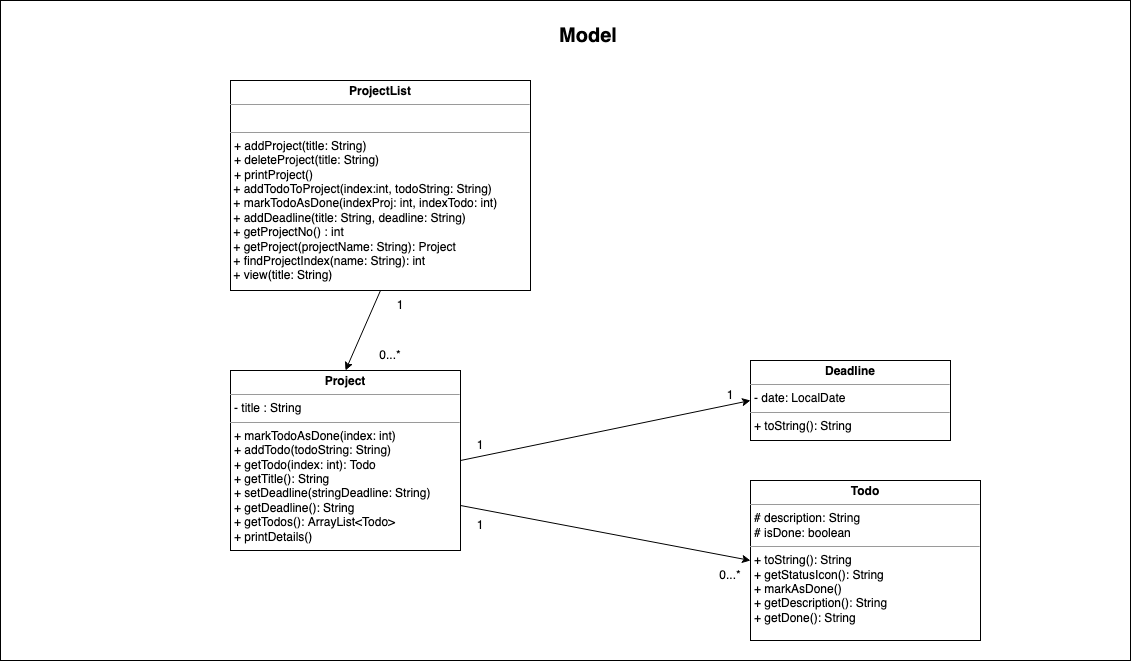

The diagram above was exported from draw.io. Its source (the exported page's mxGraphModel, read from the mxfile embedded in the PNG):
<mxGraphModel dx="1329" dy="777" grid="1" gridSize="10" guides="1" tooltips="1" connect="1" arrows="1" fold="1" page="1" pageScale="1" pageWidth="2336" pageHeight="1654" math="0" shadow="0">
  <root>
    <mxCell id="0" />
    <mxCell id="1" parent="0" />
    <mxCell id="aDYoUIKqIkgJLkMVroSc-15" value="" style="rounded=0;whiteSpace=wrap;html=1;" vertex="1" parent="1">
      <mxGeometry x="580" y="40" width="1130" height="660" as="geometry" />
    </mxCell>
    <mxCell id="aDYoUIKqIkgJLkMVroSc-5" style="rounded=0;orthogonalLoop=1;jettySize=auto;html=1;exitX=0.5;exitY=1;exitDx=0;exitDy=0;entryX=0.5;entryY=0;entryDx=0;entryDy=0;" edge="1" parent="1" source="aDYoUIKqIkgJLkMVroSc-1" target="aDYoUIKqIkgJLkMVroSc-2">
      <mxGeometry relative="1" as="geometry" />
    </mxCell>
    <mxCell id="aDYoUIKqIkgJLkMVroSc-1" value="&lt;p style=&quot;margin: 0px ; margin-top: 4px ; text-align: center&quot;&gt;&lt;b&gt;ProjectList&lt;/b&gt;&lt;/p&gt;&lt;hr size=&quot;1&quot;&gt;&lt;p style=&quot;margin: 0px ; margin-left: 4px&quot;&gt;&lt;br&gt;&lt;/p&gt;&lt;hr size=&quot;1&quot;&gt;&lt;p style=&quot;margin: 0px ; margin-left: 4px&quot;&gt;+ addProject(title: String)&lt;/p&gt;&lt;p style=&quot;margin: 0px ; margin-left: 4px&quot;&gt;+ deleteProject(title: String)&lt;/p&gt;&lt;p style=&quot;margin: 0px ; margin-left: 4px&quot;&gt;+ printProject()&lt;/p&gt;&amp;nbsp;+ addTodoToProject(index:int, todoString: String)&lt;br&gt;&amp;nbsp;+ markTodoAsDone(indexProj: int, indexTodo: int)&lt;br&gt;&amp;nbsp;+ addDeadline(title: String, deadline: String)&lt;br&gt;&amp;nbsp;+ getProjectNo() : int&lt;br&gt;&amp;nbsp;+ getProject(projectName: String): Project&lt;br&gt;&amp;nbsp;+ findProjectIndex(name: String): int&lt;br&gt;&amp;nbsp;+ view(title: String)" style="verticalAlign=top;align=left;overflow=fill;fontSize=12;fontFamily=Helvetica;html=1;" vertex="1" parent="1">
      <mxGeometry x="810" y="120" width="300" height="210" as="geometry" />
    </mxCell>
    <mxCell id="aDYoUIKqIkgJLkMVroSc-6" style="edgeStyle=none;rounded=0;orthogonalLoop=1;jettySize=auto;html=1;exitX=1;exitY=0.5;exitDx=0;exitDy=0;entryX=0;entryY=0.5;entryDx=0;entryDy=0;" edge="1" parent="1" source="aDYoUIKqIkgJLkMVroSc-2" target="aDYoUIKqIkgJLkMVroSc-3">
      <mxGeometry relative="1" as="geometry" />
    </mxCell>
    <mxCell id="aDYoUIKqIkgJLkMVroSc-7" style="edgeStyle=none;rounded=0;orthogonalLoop=1;jettySize=auto;html=1;exitX=1;exitY=0.75;exitDx=0;exitDy=0;entryX=0;entryY=0.5;entryDx=0;entryDy=0;" edge="1" parent="1" source="aDYoUIKqIkgJLkMVroSc-2" target="aDYoUIKqIkgJLkMVroSc-4">
      <mxGeometry relative="1" as="geometry" />
    </mxCell>
    <mxCell id="aDYoUIKqIkgJLkMVroSc-2" value="&lt;p style=&quot;margin: 0px ; margin-top: 4px ; text-align: center&quot;&gt;&lt;b&gt;Project&lt;/b&gt;&lt;/p&gt;&lt;hr size=&quot;1&quot;&gt;&lt;p style=&quot;margin: 0px ; margin-left: 4px&quot;&gt;- title : String&lt;/p&gt;&lt;hr size=&quot;1&quot;&gt;&lt;p style=&quot;margin: 0px ; margin-left: 4px&quot;&gt;+ markTodoAsDone(index: int)&lt;/p&gt;&lt;p style=&quot;margin: 0px ; margin-left: 4px&quot;&gt;+ addTodo(todoString: String)&lt;/p&gt;&lt;p style=&quot;margin: 0px ; margin-left: 4px&quot;&gt;+ getTodo(index: int): Todo&lt;/p&gt;&lt;p style=&quot;margin: 0px ; margin-left: 4px&quot;&gt;+ getTitle(): String&lt;/p&gt;&lt;p style=&quot;margin: 0px ; margin-left: 4px&quot;&gt;+ setDeadline(stringDeadline: String)&lt;/p&gt;&lt;p style=&quot;margin: 0px ; margin-left: 4px&quot;&gt;+ getDeadline(): String&lt;/p&gt;&lt;p style=&quot;margin: 0px ; margin-left: 4px&quot;&gt;+ getTodos(): ArrayList&amp;lt;Todo&amp;gt;&lt;/p&gt;&lt;p style=&quot;margin: 0px ; margin-left: 4px&quot;&gt;+ printDetails()&lt;/p&gt;" style="verticalAlign=top;align=left;overflow=fill;fontSize=12;fontFamily=Helvetica;html=1;" vertex="1" parent="1">
      <mxGeometry x="810" y="410" width="230" height="180" as="geometry" />
    </mxCell>
    <mxCell id="aDYoUIKqIkgJLkMVroSc-3" value="&lt;p style=&quot;margin: 0px ; margin-top: 4px ; text-align: center&quot;&gt;&lt;b&gt;Deadline&lt;/b&gt;&lt;/p&gt;&lt;hr size=&quot;1&quot;&gt;&lt;p style=&quot;margin: 0px ; margin-left: 4px&quot;&gt;- date: LocalDate&lt;/p&gt;&lt;hr size=&quot;1&quot;&gt;&lt;p style=&quot;margin: 0px ; margin-left: 4px&quot;&gt;+ toString(): String&lt;/p&gt;" style="verticalAlign=top;align=left;overflow=fill;fontSize=12;fontFamily=Helvetica;html=1;" vertex="1" parent="1">
      <mxGeometry x="1330" y="400" width="200" height="80" as="geometry" />
    </mxCell>
    <mxCell id="aDYoUIKqIkgJLkMVroSc-4" value="&lt;p style=&quot;margin: 0px ; margin-top: 4px ; text-align: center&quot;&gt;&lt;b&gt;Todo&lt;/b&gt;&lt;/p&gt;&lt;hr size=&quot;1&quot;&gt;&lt;p style=&quot;margin: 0px ; margin-left: 4px&quot;&gt;# description: String&lt;/p&gt;&lt;p style=&quot;margin: 0px ; margin-left: 4px&quot;&gt;# isDone: boolean&lt;/p&gt;&lt;hr size=&quot;1&quot;&gt;&lt;p style=&quot;margin: 0px ; margin-left: 4px&quot;&gt;+ toString(): String&lt;/p&gt;&lt;p style=&quot;margin: 0px ; margin-left: 4px&quot;&gt;+ getStatusIcon(): String&lt;/p&gt;&lt;p style=&quot;margin: 0px ; margin-left: 4px&quot;&gt;+ markAsDone()&lt;/p&gt;&lt;p style=&quot;margin: 0px ; margin-left: 4px&quot;&gt;+ getDescription(): String&lt;/p&gt;&lt;p style=&quot;margin: 0px ; margin-left: 4px&quot;&gt;+ getDone(): String&lt;/p&gt;" style="verticalAlign=top;align=left;overflow=fill;fontSize=12;fontFamily=Helvetica;html=1;" vertex="1" parent="1">
      <mxGeometry x="1330" y="520" width="230" height="160" as="geometry" />
    </mxCell>
    <mxCell id="aDYoUIKqIkgJLkMVroSc-8" value="0...*" style="text;html=1;strokeColor=none;fillColor=none;align=center;verticalAlign=middle;whiteSpace=wrap;rounded=0;" vertex="1" parent="1">
      <mxGeometry x="940" y="380" width="60" height="30" as="geometry" />
    </mxCell>
    <mxCell id="aDYoUIKqIkgJLkMVroSc-9" value="1" style="text;html=1;strokeColor=none;fillColor=none;align=center;verticalAlign=middle;whiteSpace=wrap;rounded=0;" vertex="1" parent="1">
      <mxGeometry x="950" y="330" width="60" height="30" as="geometry" />
    </mxCell>
    <mxCell id="aDYoUIKqIkgJLkMVroSc-10" value="1" style="text;html=1;strokeColor=none;fillColor=none;align=center;verticalAlign=middle;whiteSpace=wrap;rounded=0;" vertex="1" parent="1">
      <mxGeometry x="1030" y="470" width="60" height="30" as="geometry" />
    </mxCell>
    <mxCell id="aDYoUIKqIkgJLkMVroSc-11" value="1" style="text;html=1;strokeColor=none;fillColor=none;align=center;verticalAlign=middle;whiteSpace=wrap;rounded=0;" vertex="1" parent="1">
      <mxGeometry x="1280" y="420" width="60" height="30" as="geometry" />
    </mxCell>
    <mxCell id="aDYoUIKqIkgJLkMVroSc-12" value="1" style="text;html=1;strokeColor=none;fillColor=none;align=center;verticalAlign=middle;whiteSpace=wrap;rounded=0;" vertex="1" parent="1">
      <mxGeometry x="1030" y="550" width="60" height="30" as="geometry" />
    </mxCell>
    <mxCell id="aDYoUIKqIkgJLkMVroSc-13" value="0...*" style="text;html=1;strokeColor=none;fillColor=none;align=center;verticalAlign=middle;whiteSpace=wrap;rounded=0;" vertex="1" parent="1">
      <mxGeometry x="1280" y="600" width="60" height="30" as="geometry" />
    </mxCell>
    <mxCell id="aDYoUIKqIkgJLkMVroSc-16" value="&lt;font style=&quot;font-size: 20px&quot;&gt;&lt;b&gt;Model&lt;/b&gt;&lt;/font&gt;" style="text;html=1;strokeColor=none;fillColor=none;align=center;verticalAlign=middle;whiteSpace=wrap;rounded=0;" vertex="1" parent="1">
      <mxGeometry x="1138" y="60" width="60" height="30" as="geometry" />
    </mxCell>
  </root>
</mxGraphModel>